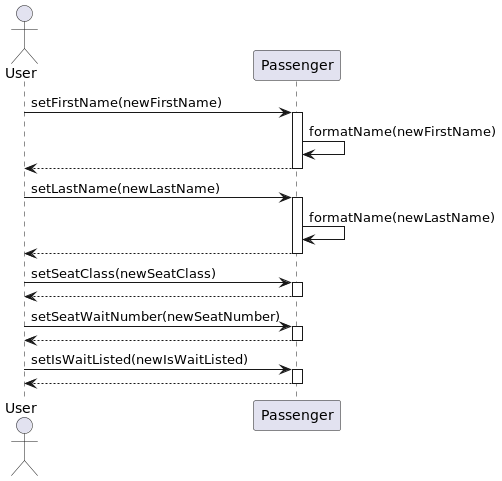

The diagram above was rendered by PlantUML. Its source (embedded in the PNG):
@startuml
actor User
participant "Passenger" as P

' Update name information
User -> P : setFirstName(newFirstName)
activate P
P -> P : formatName(newFirstName)
P --> User
deactivate P

User -> P : setLastName(newLastName)
activate P
P -> P : formatName(newLastName)
P --> User
deactivate P

' Update seat class and number
User -> P : setSeatClass(newSeatClass)
activate P
P --> User
deactivate P

User -> P : setSeatWaitNumber(newSeatNumber)
activate P
P --> User
deactivate P

' Update wait list status
User -> P : setIsWaitListed(newIsWaitListed)
activate P
P --> User
deactivate P

@enduml